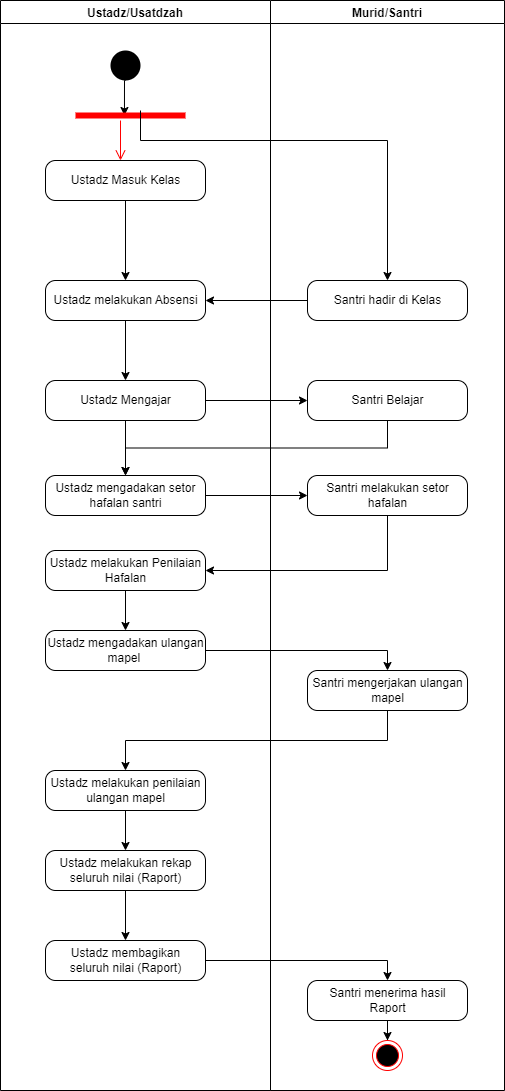

The diagram above was exported from draw.io. Its source (the exported page's mxGraphModel, read from the mxfile embedded in the PNG):
<mxGraphModel dx="1108" dy="482" grid="1" gridSize="10" guides="1" tooltips="1" connect="1" arrows="1" fold="1" page="1" pageScale="1" pageWidth="827" pageHeight="1169" math="0" shadow="0">
  <root>
    <mxCell id="0" />
    <mxCell id="1" parent="0" />
    <mxCell id="3DG8yPXasitnQCAgBd5f-1" value="Ustadz/Usatdzah" style="swimlane;" parent="1" vertex="1">
      <mxGeometry x="140" y="70" width="270" height="1090" as="geometry" />
    </mxCell>
    <mxCell id="jxKN2EVA_ACUUHpmUhSn-22" style="edgeStyle=orthogonalEdgeStyle;rounded=0;orthogonalLoop=1;jettySize=auto;html=1;exitX=0.5;exitY=1;exitDx=0;exitDy=0;entryX=0.445;entryY=0.5;entryDx=0;entryDy=0;entryPerimeter=0;" parent="3DG8yPXasitnQCAgBd5f-1" source="3DG8yPXasitnQCAgBd5f-3" target="jxKN2EVA_ACUUHpmUhSn-18" edge="1">
      <mxGeometry relative="1" as="geometry" />
    </mxCell>
    <mxCell id="3DG8yPXasitnQCAgBd5f-3" value="" style="ellipse;fillColor=#000000;strokeColor=none;" parent="3DG8yPXasitnQCAgBd5f-1" vertex="1">
      <mxGeometry x="110" y="50" width="30" height="30" as="geometry" />
    </mxCell>
    <mxCell id="jxKN2EVA_ACUUHpmUhSn-4" style="edgeStyle=orthogonalEdgeStyle;rounded=0;orthogonalLoop=1;jettySize=auto;html=1;exitX=0.5;exitY=1;exitDx=0;exitDy=0;" parent="3DG8yPXasitnQCAgBd5f-1" source="3DG8yPXasitnQCAgBd5f-7" target="3DG8yPXasitnQCAgBd5f-46" edge="1">
      <mxGeometry relative="1" as="geometry" />
    </mxCell>
    <mxCell id="3DG8yPXasitnQCAgBd5f-7" value="Ustadz Masuk Kelas" style="html=1;dashed=0;rounded=1;absoluteArcSize=1;arcSize=20;verticalAlign=middle;align=center;" parent="3DG8yPXasitnQCAgBd5f-1" vertex="1">
      <mxGeometry x="45" y="160" width="160" height="40" as="geometry" />
    </mxCell>
    <mxCell id="jxKN2EVA_ACUUHpmUhSn-5" style="edgeStyle=orthogonalEdgeStyle;rounded=0;orthogonalLoop=1;jettySize=auto;html=1;exitX=0.5;exitY=1;exitDx=0;exitDy=0;entryX=0.5;entryY=0;entryDx=0;entryDy=0;" parent="3DG8yPXasitnQCAgBd5f-1" source="3DG8yPXasitnQCAgBd5f-46" target="3DG8yPXasitnQCAgBd5f-47" edge="1">
      <mxGeometry relative="1" as="geometry" />
    </mxCell>
    <mxCell id="3DG8yPXasitnQCAgBd5f-46" value="Ustadz melakukan Absensi" style="html=1;dashed=0;rounded=1;absoluteArcSize=1;arcSize=20;verticalAlign=middle;align=center;" parent="3DG8yPXasitnQCAgBd5f-1" vertex="1">
      <mxGeometry x="45" y="280" width="160" height="40" as="geometry" />
    </mxCell>
    <mxCell id="jxKN2EVA_ACUUHpmUhSn-26" style="edgeStyle=orthogonalEdgeStyle;rounded=0;orthogonalLoop=1;jettySize=auto;html=1;exitX=0.5;exitY=1;exitDx=0;exitDy=0;" parent="3DG8yPXasitnQCAgBd5f-1" source="3DG8yPXasitnQCAgBd5f-47" target="jxKN2EVA_ACUUHpmUhSn-25" edge="1">
      <mxGeometry relative="1" as="geometry" />
    </mxCell>
    <mxCell id="3DG8yPXasitnQCAgBd5f-47" value="Ustadz Mengajar" style="html=1;dashed=0;rounded=1;absoluteArcSize=1;arcSize=20;verticalAlign=middle;align=center;" parent="3DG8yPXasitnQCAgBd5f-1" vertex="1">
      <mxGeometry x="45" y="380" width="160" height="40" as="geometry" />
    </mxCell>
    <mxCell id="jxKN2EVA_ACUUHpmUhSn-9" style="edgeStyle=orthogonalEdgeStyle;rounded=0;orthogonalLoop=1;jettySize=auto;html=1;exitX=0.5;exitY=1;exitDx=0;exitDy=0;entryX=0.5;entryY=0;entryDx=0;entryDy=0;" parent="3DG8yPXasitnQCAgBd5f-1" source="3DG8yPXasitnQCAgBd5f-50" target="3DG8yPXasitnQCAgBd5f-51" edge="1">
      <mxGeometry relative="1" as="geometry" />
    </mxCell>
    <mxCell id="3DG8yPXasitnQCAgBd5f-50" value="Ustadz melakukan Penilaian &lt;br&gt;Hafalan" style="html=1;dashed=0;rounded=1;absoluteArcSize=1;arcSize=20;verticalAlign=middle;align=center;" parent="3DG8yPXasitnQCAgBd5f-1" vertex="1">
      <mxGeometry x="45" y="550" width="160" height="40" as="geometry" />
    </mxCell>
    <mxCell id="3DG8yPXasitnQCAgBd5f-51" value="Ustadz mengadakan ulangan &lt;br&gt;mapel&amp;nbsp;" style="html=1;dashed=0;rounded=1;absoluteArcSize=1;arcSize=20;verticalAlign=middle;align=center;" parent="3DG8yPXasitnQCAgBd5f-1" vertex="1">
      <mxGeometry x="45" y="630" width="160" height="40" as="geometry" />
    </mxCell>
    <mxCell id="jxKN2EVA_ACUUHpmUhSn-12" style="edgeStyle=orthogonalEdgeStyle;rounded=0;orthogonalLoop=1;jettySize=auto;html=1;exitX=0.5;exitY=1;exitDx=0;exitDy=0;entryX=0.5;entryY=0;entryDx=0;entryDy=0;" parent="3DG8yPXasitnQCAgBd5f-1" source="3DG8yPXasitnQCAgBd5f-53" target="3DG8yPXasitnQCAgBd5f-54" edge="1">
      <mxGeometry relative="1" as="geometry" />
    </mxCell>
    <mxCell id="3DG8yPXasitnQCAgBd5f-53" value="Ustadz melakukan penilaian&lt;br&gt;ulangan mapel" style="html=1;dashed=0;rounded=1;absoluteArcSize=1;arcSize=20;verticalAlign=middle;align=center;" parent="3DG8yPXasitnQCAgBd5f-1" vertex="1">
      <mxGeometry x="45" y="770" width="160" height="40" as="geometry" />
    </mxCell>
    <mxCell id="jxKN2EVA_ACUUHpmUhSn-30" style="edgeStyle=orthogonalEdgeStyle;rounded=0;orthogonalLoop=1;jettySize=auto;html=1;exitX=0.5;exitY=1;exitDx=0;exitDy=0;" parent="3DG8yPXasitnQCAgBd5f-1" source="3DG8yPXasitnQCAgBd5f-54" target="jxKN2EVA_ACUUHpmUhSn-29" edge="1">
      <mxGeometry relative="1" as="geometry" />
    </mxCell>
    <mxCell id="3DG8yPXasitnQCAgBd5f-54" value="Ustadz melakukan rekap&lt;br&gt;seluruh nilai (Raport)" style="html=1;dashed=0;rounded=1;absoluteArcSize=1;arcSize=20;verticalAlign=middle;align=center;" parent="3DG8yPXasitnQCAgBd5f-1" vertex="1">
      <mxGeometry x="45" y="850" width="160" height="40" as="geometry" />
    </mxCell>
    <mxCell id="jxKN2EVA_ACUUHpmUhSn-18" value="" style="shape=line;html=1;strokeWidth=6;strokeColor=#ff0000;" parent="3DG8yPXasitnQCAgBd5f-1" vertex="1">
      <mxGeometry x="75" y="110" width="110" height="10" as="geometry" />
    </mxCell>
    <mxCell id="jxKN2EVA_ACUUHpmUhSn-19" value="" style="edgeStyle=orthogonalEdgeStyle;html=1;verticalAlign=bottom;endArrow=open;endSize=8;strokeColor=#ff0000;rounded=0;" parent="3DG8yPXasitnQCAgBd5f-1" source="jxKN2EVA_ACUUHpmUhSn-18" edge="1">
      <mxGeometry relative="1" as="geometry">
        <mxPoint x="120" y="160" as="targetPoint" />
        <Array as="points">
          <mxPoint x="120" y="160" />
        </Array>
      </mxGeometry>
    </mxCell>
    <mxCell id="jxKN2EVA_ACUUHpmUhSn-25" value="Ustadz mengadakan setor&lt;br&gt;hafalan santri" style="html=1;dashed=0;rounded=1;absoluteArcSize=1;arcSize=20;verticalAlign=middle;align=center;" parent="3DG8yPXasitnQCAgBd5f-1" vertex="1">
      <mxGeometry x="45" y="475" width="160" height="40" as="geometry" />
    </mxCell>
    <mxCell id="jxKN2EVA_ACUUHpmUhSn-29" value="Ustadz membagikan&lt;br&gt;seluruh nilai (Raport)" style="html=1;dashed=0;rounded=1;absoluteArcSize=1;arcSize=20;verticalAlign=middle;align=center;" parent="3DG8yPXasitnQCAgBd5f-1" vertex="1">
      <mxGeometry x="45" y="940" width="160" height="40" as="geometry" />
    </mxCell>
    <mxCell id="3DG8yPXasitnQCAgBd5f-23" value="Murid/Santri" style="swimlane;" parent="1" vertex="1">
      <mxGeometry x="410" y="70" width="234" height="1090" as="geometry" />
    </mxCell>
    <mxCell id="3DG8yPXasitnQCAgBd5f-45" value="Santri hadir di Kelas" style="html=1;dashed=0;rounded=1;absoluteArcSize=1;arcSize=20;verticalAlign=middle;align=center;" parent="3DG8yPXasitnQCAgBd5f-23" vertex="1">
      <mxGeometry x="37" y="280" width="160" height="40" as="geometry" />
    </mxCell>
    <mxCell id="3DG8yPXasitnQCAgBd5f-48" value="Santri Belajar" style="html=1;dashed=0;rounded=1;absoluteArcSize=1;arcSize=20;verticalAlign=middle;align=center;" parent="3DG8yPXasitnQCAgBd5f-23" vertex="1">
      <mxGeometry x="37" y="380" width="160" height="40" as="geometry" />
    </mxCell>
    <mxCell id="3DG8yPXasitnQCAgBd5f-49" value="Santri melakukan setor &lt;br&gt;hafalan" style="html=1;dashed=0;rounded=1;absoluteArcSize=1;arcSize=20;verticalAlign=middle;align=center;" parent="3DG8yPXasitnQCAgBd5f-23" vertex="1">
      <mxGeometry x="37" y="475" width="160" height="40" as="geometry" />
    </mxCell>
    <mxCell id="3DG8yPXasitnQCAgBd5f-52" value="Santri mengerjakan ulangan &lt;br&gt;mapel" style="html=1;dashed=0;rounded=1;absoluteArcSize=1;arcSize=20;verticalAlign=middle;align=center;" parent="3DG8yPXasitnQCAgBd5f-23" vertex="1">
      <mxGeometry x="37" y="670" width="160" height="40" as="geometry" />
    </mxCell>
    <mxCell id="jxKN2EVA_ACUUHpmUhSn-31" style="edgeStyle=orthogonalEdgeStyle;rounded=0;orthogonalLoop=1;jettySize=auto;html=1;exitX=0.5;exitY=1;exitDx=0;exitDy=0;" parent="3DG8yPXasitnQCAgBd5f-23" source="3DG8yPXasitnQCAgBd5f-55" target="jxKN2EVA_ACUUHpmUhSn-1" edge="1">
      <mxGeometry relative="1" as="geometry" />
    </mxCell>
    <mxCell id="3DG8yPXasitnQCAgBd5f-55" value="Santri menerima hasil&lt;br&gt;Raport" style="html=1;dashed=0;rounded=1;absoluteArcSize=1;arcSize=20;verticalAlign=middle;align=center;" parent="3DG8yPXasitnQCAgBd5f-23" vertex="1">
      <mxGeometry x="37" y="980" width="160" height="40" as="geometry" />
    </mxCell>
    <mxCell id="jxKN2EVA_ACUUHpmUhSn-1" value="" style="ellipse;html=1;shape=endState;fillColor=#000000;strokeColor=#ff0000;" parent="3DG8yPXasitnQCAgBd5f-23" vertex="1">
      <mxGeometry x="102" y="1040" width="30" height="30" as="geometry" />
    </mxCell>
    <mxCell id="jxKN2EVA_ACUUHpmUhSn-6" style="edgeStyle=orthogonalEdgeStyle;rounded=0;orthogonalLoop=1;jettySize=auto;html=1;exitX=1;exitY=0.5;exitDx=0;exitDy=0;entryX=0;entryY=0.5;entryDx=0;entryDy=0;" parent="1" source="3DG8yPXasitnQCAgBd5f-47" target="3DG8yPXasitnQCAgBd5f-48" edge="1">
      <mxGeometry relative="1" as="geometry" />
    </mxCell>
    <mxCell id="jxKN2EVA_ACUUHpmUhSn-10" style="edgeStyle=orthogonalEdgeStyle;rounded=0;orthogonalLoop=1;jettySize=auto;html=1;exitX=1;exitY=0.5;exitDx=0;exitDy=0;entryX=0.5;entryY=0;entryDx=0;entryDy=0;" parent="1" source="3DG8yPXasitnQCAgBd5f-51" target="3DG8yPXasitnQCAgBd5f-52" edge="1">
      <mxGeometry relative="1" as="geometry" />
    </mxCell>
    <mxCell id="jxKN2EVA_ACUUHpmUhSn-11" style="edgeStyle=orthogonalEdgeStyle;rounded=0;orthogonalLoop=1;jettySize=auto;html=1;exitX=0.5;exitY=1;exitDx=0;exitDy=0;" parent="1" source="3DG8yPXasitnQCAgBd5f-52" target="3DG8yPXasitnQCAgBd5f-53" edge="1">
      <mxGeometry relative="1" as="geometry" />
    </mxCell>
    <mxCell id="jxKN2EVA_ACUUHpmUhSn-23" style="edgeStyle=orthogonalEdgeStyle;rounded=0;orthogonalLoop=1;jettySize=auto;html=1;entryX=0.5;entryY=0;entryDx=0;entryDy=0;" parent="1" target="3DG8yPXasitnQCAgBd5f-45" edge="1">
      <mxGeometry relative="1" as="geometry">
        <mxPoint x="280" y="180" as="sourcePoint" />
        <Array as="points">
          <mxPoint x="280" y="210" />
          <mxPoint x="527" y="210" />
        </Array>
      </mxGeometry>
    </mxCell>
    <mxCell id="jxKN2EVA_ACUUHpmUhSn-24" style="edgeStyle=orthogonalEdgeStyle;rounded=0;orthogonalLoop=1;jettySize=auto;html=1;exitX=0;exitY=0.5;exitDx=0;exitDy=0;entryX=1;entryY=0.5;entryDx=0;entryDy=0;" parent="1" source="3DG8yPXasitnQCAgBd5f-45" target="3DG8yPXasitnQCAgBd5f-46" edge="1">
      <mxGeometry relative="1" as="geometry" />
    </mxCell>
    <mxCell id="jxKN2EVA_ACUUHpmUhSn-27" style="edgeStyle=orthogonalEdgeStyle;rounded=0;orthogonalLoop=1;jettySize=auto;html=1;exitX=1;exitY=0.5;exitDx=0;exitDy=0;entryX=0;entryY=0.5;entryDx=0;entryDy=0;" parent="1" source="jxKN2EVA_ACUUHpmUhSn-25" target="3DG8yPXasitnQCAgBd5f-49" edge="1">
      <mxGeometry relative="1" as="geometry" />
    </mxCell>
    <mxCell id="jxKN2EVA_ACUUHpmUhSn-28" style="edgeStyle=orthogonalEdgeStyle;rounded=0;orthogonalLoop=1;jettySize=auto;html=1;exitX=0.5;exitY=1;exitDx=0;exitDy=0;entryX=1;entryY=0.5;entryDx=0;entryDy=0;" parent="1" source="3DG8yPXasitnQCAgBd5f-49" target="3DG8yPXasitnQCAgBd5f-50" edge="1">
      <mxGeometry relative="1" as="geometry" />
    </mxCell>
    <mxCell id="jxKN2EVA_ACUUHpmUhSn-32" style="edgeStyle=orthogonalEdgeStyle;rounded=0;orthogonalLoop=1;jettySize=auto;html=1;exitX=1;exitY=0.5;exitDx=0;exitDy=0;entryX=0.5;entryY=0;entryDx=0;entryDy=0;" parent="1" source="jxKN2EVA_ACUUHpmUhSn-29" target="3DG8yPXasitnQCAgBd5f-55" edge="1">
      <mxGeometry relative="1" as="geometry" />
    </mxCell>
    <mxCell id="jxKN2EVA_ACUUHpmUhSn-33" style="edgeStyle=orthogonalEdgeStyle;rounded=0;orthogonalLoop=1;jettySize=auto;html=1;exitX=0.5;exitY=1;exitDx=0;exitDy=0;entryX=0.5;entryY=0;entryDx=0;entryDy=0;" parent="1" source="3DG8yPXasitnQCAgBd5f-48" target="jxKN2EVA_ACUUHpmUhSn-25" edge="1">
      <mxGeometry relative="1" as="geometry" />
    </mxCell>
  </root>
</mxGraphModel>